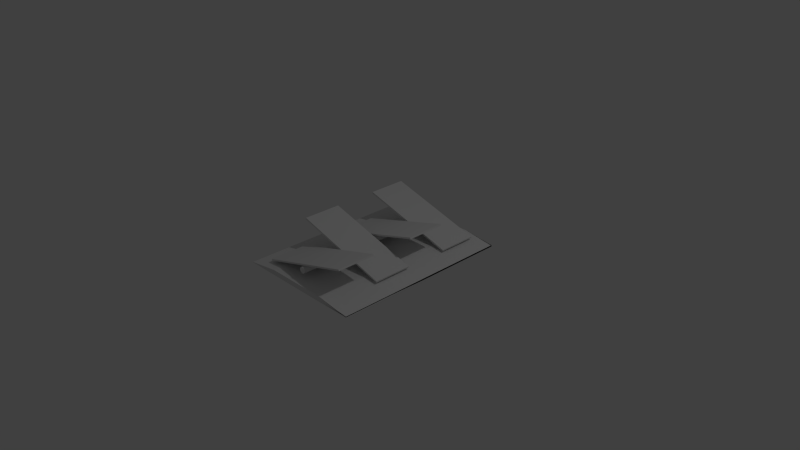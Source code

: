 # Source: Cheval_De_Fries.blend  (saved by Blender 2.75.0; exported with 4.5.12 LTS)
import bpy
from mathutils import Matrix  # noqa: F401  (used for matrix-valued properties, if any)

bpy.ops.wm.read_factory_settings(use_empty=True)
scene = bpy.context.scene
scene.name = 'Scene'

# ---- collections
col_collection_1 = bpy.data.collections.new('Collection 1'); scene.collection.children.link(col_collection_1)

# ---- materials (node trees are filled in below, after node groups)
mat_material = bpy.data.materials.new('Material')
mat_material.alpha_threshold = 0.0
mat_material.use_transparent_shadow = False
mat_material.roughness = 0.5
mat_material.line_color = (0.0, 0.0, 0.0, 1.0)
mat_material_001 = bpy.data.materials.new('Material.001')
mat_material_001.alpha_threshold = 0.0
mat_material_001.use_transparent_shadow = False
mat_material_001.roughness = 0.5
mat_material_001.line_color = (0.0, 0.0, 0.0, 1.0)
mat_material_002 = bpy.data.materials.new('Material.002')
mat_material_002.alpha_threshold = 0.0
mat_material_002.use_transparent_shadow = False
mat_material_002.roughness = 0.5
mat_material_002.line_color = (0.0, 0.0, 0.0, 1.0)
mat_material_003 = bpy.data.materials.new('Material.003')
mat_material_003.alpha_threshold = 0.0
mat_material_003.use_transparent_shadow = False
mat_material_003.roughness = 0.5
mat_material_003.line_color = (0.0, 0.0, 0.0, 1.0)

# ---- material node trees

# ---- world
world_world = bpy.data.worlds.new('World'); scene.world = world_world
world_world.color = (0.05088, 0.05088, 0.05088)
world_world.use_sun_shadow = False
world_world.sun_shadow_jitter_overblur = 0.0
world_world.cycles.sampling_method = 'MANUAL'
world_world.cycles.sample_map_resolution = 256

# ---- cameras
cam_camera = bpy.data.cameras.new('Camera')
cam_camera.clip_end = 100.0
cam_camera.lens = 35.0
cam_camera.sensor_width = 32.0
cam_camera.sensor_height = 18.0
cam_camera.ortho_scale = 7.314
cam_camera.dof.focus_distance = 0.0
cam_camera.dof.aperture_fstop = 128.0

# ---- lights
light_lamp = bpy.data.lights.new('Lamp', 'POINT')
light_lamp.transmission_factor = 0.0
light_lamp.cutoff_distance = 30.0
light_lamp.energy = 100.0
light_lamp.shadow_buffer_clip_start = 1.001
light_lamp.shadow_soft_size = 0.1
light_lamp.shadow_maximum_resolution = 0.006
light_lamp.use_absolute_resolution = True
light_lamp.cycles.use_multiple_importance_sampling = False

# ---- meshes
me_cylinder = bpy.data.meshes.new('Cylinder')
me_cylinder.from_pydata([(0.0, 1.0, -1.0), (0.0, 1.0, 1.0), (0.1951, 0.9808, -1.0), (0.1951, 0.9808, 1.0), (0.3827, 0.9239, -1.0), (0.3827, 0.9239, 1.0), (0.5556, 0.8315, -1.0), (0.5556, 0.8315, 1.0), (0.7071, 0.7071, -1.0), (0.7071, 0.7071, 1.0), (0.8315, 0.5556, -1.0), (0.8315, 0.5556, 1.0), (0.9239, 0.3827, -1.0), (0.9239, 0.3827, 1.0), (0.9808, 0.1951, -1.0), (0.9808, 0.1951, 1.0), (1.0, 7.55e-08, -1.0), (1.0, 7.55e-08, 1.0), (0.9808, -0.1951, -1.0), (0.9808, -0.1951, 1.0), (0.9239, -0.3827, -1.0), (0.9239, -0.3827, 1.0), (0.8315, -0.5556, -1.0), (0.8315, -0.5556, 1.0), (0.7071, -0.7071, -1.0), (0.7071, -0.7071, 1.0), (0.5556, -0.8315, -1.0), (0.5556, -0.8315, 1.0), (0.3827, -0.9239, -1.0), (0.3827, -0.9239, 1.0), (0.1951, -0.9808, -1.0), (0.1951, -0.9808, 1.0), (-3.258e-07, -1.0, -1.0), (-3.258e-07, -1.0, 1.0), (-0.1951, -0.9808, -1.0), (-0.1951, -0.9808, 1.0), (-0.3827, -0.9239, -1.0), (-0.3827, -0.9239, 1.0), (-0.5556, -0.8315, -1.0), (-0.5556, -0.8315, 1.0), (-0.7071, -0.7071, -1.0), (-0.7071, -0.7071, 1.0), (-0.8315, -0.5556, -1.0), (-0.8315, -0.5556, 1.0), (-0.9239, -0.3827, -1.0), (-0.9239, -0.3827, 1.0), (-0.9808, -0.1951, -1.0), (-0.9808, -0.1951, 1.0), (-1.0, 9.656e-07, -1.0), (-1.0, 9.656e-07, 1.0), (-0.9808, 0.1951, -1.0), (-0.9808, 0.1951, 1.0), (-0.9239, 0.3827, -1.0), (-0.9239, 0.3827, 1.0), (-0.8315, 0.5556, -1.0), (-0.8315, 0.5556, 1.0), (-0.7071, 0.7071, -1.0), (-0.7071, 0.7071, 1.0), (-0.5556, 0.8315, -1.0), (-0.5556, 0.8315, 1.0), (-0.3827, 0.9239, -1.0), (-0.3827, 0.9239, 1.0), (-0.1951, 0.9808, -1.0), (-0.1951, 0.9808, 1.0)], [], [(0, 1, 3, 2), (2, 3, 5, 4), (4, 5, 7, 6), (6, 7, 9, 8), (8, 9, 11, 10), (10, 11, 13, 12), (12, 13, 15, 14), (14, 15, 17, 16), (16, 17, 19, 18), (18, 19, 21, 20), (20, 21, 23, 22), (22, 23, 25, 24), (24, 25, 27, 26), (26, 27, 29, 28), (28, 29, 31, 30), (30, 31, 33, 32), (32, 33, 35, 34), (34, 35, 37, 36), (36, 37, 39, 38), (38, 39, 41, 40), (40, 41, 43, 42), (42, 43, 45, 44), (44, 45, 47, 46), (46, 47, 49, 48), (48, 49, 51, 50), (50, 51, 53, 52), (52, 53, 55, 54), (54, 55, 57, 56), (56, 57, 59, 58), (58, 59, 61, 60), (3, 1, 63, 61, 59, 57, 55, 53, 51, 49, 47, 45, 43, 41, 39, 37, 35, 33, 31, 29, 27, 25, 23, 21, 19, 17, 15, 13, 11, 9, 7, 5), (62, 63, 1, 0), (60, 61, 63, 62), (0, 2, 4, 6, 8, 10, 12, 14, 16, 18, 20, 22, 24, 26, 28, 30, 32, 34, 36, 38, 40, 42, 44, 46, 48, 50, 52, 54, 56, 58, 60, 62)])
me_cylinder.use_remesh_preserve_volume = False
me_cylinder.use_remesh_preserve_attributes = False
me_cylinder.use_mirror_vertex_groups = False
me_cylinder.update()
me_cube = bpy.data.meshes.new('Cube')
me_cube.from_pydata([(1.0, 1.0, -1.0), (1.0, -1.0, -1.0), (-1.0, -1.0, -1.0), (-1.0, 1.0, -1.0), (1.0, 1.0, 1.0), (1.0, -1.0, 1.0), (-1.0, -1.0, 1.0), (-1.0, 1.0, 1.0)], [], [(0, 1, 2, 3), (4, 7, 6, 5), (0, 4, 5, 1), (1, 5, 6, 2), (2, 6, 7, 3), (4, 0, 3, 7)])
me_cube.materials.append(mat_material)
me_cube.use_remesh_preserve_volume = False
me_cube.use_remesh_preserve_attributes = False
me_cube.use_mirror_vertex_groups = False
me_cube.update()
me_cube_002 = bpy.data.meshes.new('Cube.002')
me_cube_002.from_pydata([(-1.0, -1.0, 0.7729), (-1.0, -1.0, 1.0), (-1.0, 1.0, 0.7729), (-1.0, 1.0, 1.0), (1.0, -1.0, 0.8458), (1.0, -1.0, 1.0), (1.0, 1.0, 0.8458), (1.0, 1.0, 1.0), (-1.0, -1.0, 1.065), (-1.0, 0.0, 1.0), (-1.0, 1.0, 0.7348), (-1.0, 0.0, 0.7729), (0.0, 1.0, 1.0), (1.0, 1.0, 0.8608), (0.0, 1.0, -1.0), (1.0, 0.0, 1.0), (1.0, -1.0, 0.8608), (1.0, 0.0, 0.8458), (0.0, -1.0, 1.0), (0.0, -1.0, -1.0), (0.0, 0.0, 1.0), (0.0, 0.0, -1.0), (0.0, -1.0, 0.0), (1.0, 0.0, 0.8608), (0.0, 1.0, 0.0), (-1.0, 0.0, 1.065), (-1.0, -1.0, 0.5), (-1.0, 0.5, 1.0), (-1.0, 1.0, 0.5652), (-1.0, -0.5, 0.7729), (0.5, 1.0, 1.0), (1.0, 1.0, 0.8593), (-0.5, 1.0, -1.0), (1.0, -0.5, 1.0), (1.0, -1.0, 0.8593), (1.0, 0.5, 0.8458), (-0.5, -1.0, 1.0), (0.5, -1.0, -1.0), (-1.0, -1.0, 0.5652), (-1.0, -0.5, 1.0), (-1.0, 1.0, 0.5), (-1.0, 0.5, 0.7729), (-0.5, 1.0, 1.0), (1.0, 1.0, 0.9), (0.5, 1.0, -1.0), (1.0, 0.5, 1.0), (1.0, -1.0, 0.9), (1.0, -0.5, 0.8458), (0.5, -1.0, 1.0), (-0.5, -1.0, -1.0), (-0.5, 0.0, 1.0), (0.5, 0.0, 1.0), (0.0, -0.5, 1.0), (0.0, 0.5, 1.0), (0.5, 0.0, -1.0), (-0.5, 0.0, -1.0), (0.0, -0.5, -1.0), (0.0, 0.5, -1.0), (0.0, -1.0, -0.5), (0.0, -1.0, 0.5), (0.5, -1.0, 0.0), (-0.5, -1.0, 0.0), (1.0, 0.0, 0.8593), (1.0, 0.0, 0.9), (1.0, 0.5, 0.8608), (1.0, -0.5, 0.8608), (0.0, 1.0, -0.5), (0.0, 1.0, 0.5), (-0.5, 1.0, 0.0), (0.5, 1.0, 0.0), (-1.0, 0.0, 0.5652), (-1.0, 0.0, 0.5), (-1.0, -0.5, 1.065), (-1.0, 0.5, 0.7348), (-1.0, 0.5, 0.5), (-1.0, -0.5, 0.5), (-1.0, -0.5, 0.5652), (0.5, 1.0, 0.5), (-0.5, 1.0, 0.5), (-0.5, 1.0, -0.5), (1.0, -0.5, 0.9), (1.0, 0.5, 0.9), (1.0, 0.5, 0.8593), (-0.5, -1.0, 0.5), (0.5, -1.0, 0.5), (0.5, -1.0, -0.5), (-0.5, 0.5, -1.0), (-0.5, -0.5, -1.0), (0.5, -0.5, -1.0), (0.5, 0.5, 1.0), (0.5, -0.5, 1.0), (-0.5, -0.5, 1.0), (-0.5, 0.5, 1.0), (0.5, 0.5, -1.0), (-0.5, -1.0, -0.5), (1.0, -0.5, 0.8593), (0.5, 1.0, -0.5), (-1.0, 0.5, 0.5652)], [], [(97, 28, 2, 41), (96, 31, 6, 44), (95, 34, 4, 47), (94, 38, 0, 49), (93, 44, 6, 35), (92, 42, 3, 27), (91, 50, 9, 39), (90, 51, 20, 52), (89, 30, 12, 53), (88, 54, 17, 47), (87, 55, 21, 56), (86, 32, 14, 57), (85, 58, 19, 37), (84, 59, 22, 60), (83, 26, 8, 61), (82, 62, 17, 35), (81, 63, 23, 64), (80, 46, 16, 65), (79, 66, 14, 32), (78, 67, 24, 68), (77, 43, 13, 69), (76, 70, 11, 29), (75, 71, 25, 72), (74, 40, 10, 73), (71, 74, 73, 25), (9, 27, 74, 71), (27, 3, 40, 74), (26, 75, 72, 8), (1, 39, 75, 26), (39, 9, 71, 75), (38, 76, 29, 0), (8, 72, 76, 38), (72, 25, 70, 76), (67, 77, 69, 24), (12, 30, 77, 67), (30, 7, 43, 77), (40, 78, 68, 10), (3, 42, 78, 40), (42, 12, 67, 78), (28, 79, 32, 2), (10, 68, 79, 28), (68, 24, 66, 79), (63, 80, 65, 23), (15, 33, 80, 63), (33, 5, 46, 80), (43, 81, 64, 13), (7, 45, 81, 43), (45, 15, 63, 81), (31, 82, 35, 6), (13, 64, 82, 31), (64, 23, 62, 82), (59, 83, 61, 22), (18, 36, 83, 59), (36, 1, 26, 83), (46, 84, 60, 16), (5, 48, 84, 46), (48, 18, 59, 84), (34, 85, 37, 4), (16, 60, 85, 34), (60, 22, 58, 85), (55, 86, 57, 21), (11, 41, 86, 55), (41, 2, 32, 86), (49, 87, 56, 19), (0, 29, 87, 49), (29, 11, 55, 87), (37, 88, 47, 4), (19, 56, 88, 37), (56, 21, 54, 88), (51, 89, 53, 20), (15, 45, 89, 51), (45, 7, 30, 89), (48, 90, 52, 18), (5, 33, 90, 48), (33, 15, 51, 90), (36, 91, 39, 1), (18, 52, 91, 36), (52, 20, 50, 91), (50, 92, 27, 9), (20, 53, 92, 50), (53, 12, 42, 92), (54, 93, 35, 17), (21, 57, 93, 54), (57, 14, 44, 93), (58, 94, 49, 19), (22, 61, 94, 58), (61, 8, 38, 94), (62, 95, 47, 17), (23, 65, 95, 62), (65, 16, 34, 95), (66, 96, 44, 14), (24, 69, 96, 66), (69, 13, 31, 96), (70, 97, 41, 11), (25, 73, 97, 70), (73, 10, 28, 97)])
me_cube_002.use_remesh_preserve_volume = False
me_cube_002.use_remesh_preserve_attributes = False
me_cube_002.use_mirror_vertex_groups = False
me_cube_002.update()
me_cube_001 = bpy.data.meshes.new('Cube.001')
me_cube_001.from_pydata([(1.0, 1.0, -1.0), (1.0, -1.0, -1.0), (-1.0, -1.0, -1.0), (-1.0, 1.0, -1.0), (1.0, 1.0, 1.0), (1.0, -1.0, 1.0), (-1.0, -1.0, 1.0), (-1.0, 1.0, 1.0)], [], [(0, 1, 2, 3), (4, 7, 6, 5), (0, 4, 5, 1), (1, 5, 6, 2), (2, 6, 7, 3), (4, 0, 3, 7)])
me_cube_001.materials.append(mat_material_001)
me_cube_001.use_remesh_preserve_volume = False
me_cube_001.use_remesh_preserve_attributes = False
me_cube_001.use_mirror_vertex_groups = False
me_cube_001.update()
me_cube_003 = bpy.data.meshes.new('Cube.003')
me_cube_003.from_pydata([(1.0, 1.0, -1.0), (1.0, -1.0, -1.0), (-1.0, -1.0, -1.0), (-1.0, 1.0, -1.0), (1.0, 1.0, 1.0), (1.0, -1.0, 1.0), (-1.0, -1.0, 1.0), (-1.0, 1.0, 1.0)], [], [(0, 1, 2, 3), (4, 7, 6, 5), (0, 4, 5, 1), (1, 5, 6, 2), (2, 6, 7, 3), (4, 0, 3, 7)])
me_cube_003.materials.append(mat_material_002)
me_cube_003.use_remesh_preserve_volume = False
me_cube_003.use_remesh_preserve_attributes = False
me_cube_003.use_mirror_vertex_groups = False
me_cube_003.update()
me_cube_004 = bpy.data.meshes.new('Cube.004')
me_cube_004.from_pydata([(1.0, 1.0, -1.0), (1.0, -1.0, -1.0), (-1.0, -1.0, -1.0), (-1.0, 1.0, -1.0), (1.0, 1.0, 1.0), (1.0, -1.0, 1.0), (-1.0, -1.0, 1.0), (-1.0, 1.0, 1.0)], [], [(0, 1, 2, 3), (4, 7, 6, 5), (0, 4, 5, 1), (1, 5, 6, 2), (2, 6, 7, 3), (4, 0, 3, 7)])
me_cube_004.materials.append(mat_material_003)
me_cube_004.use_remesh_preserve_volume = False
me_cube_004.use_remesh_preserve_attributes = False
me_cube_004.use_mirror_vertex_groups = False
me_cube_004.update()

# ---- objects
ob_cylinder = bpy.data.objects.new('Cylinder', me_cylinder)
ob_cube = bpy.data.objects.new('Cube', me_cube)
ob_lamp = bpy.data.objects.new('Lamp', light_lamp)
ob_camera = bpy.data.objects.new('Camera', cam_camera)
ob_cube_001 = bpy.data.objects.new('Cube.001', me_cube_002)
ob_cube_002 = bpy.data.objects.new('Cube.002', me_cube_001)
ob_cube_003 = bpy.data.objects.new('Cube.003', me_cube_003)
ob_cube_004 = bpy.data.objects.new('Cube.004', me_cube_004)

# ---- transforms, parenting, visibility, modifiers, constraints
ob_cylinder.location = (0.0, 0.0, 0.2085)
ob_cylinder.rotation_euler = (1.571, -0.0, 0.0)
ob_cylinder.scale = (0.04385, 0.04385, 1.137)
ob_cylinder.lineart.crease_threshold = 0.0
ob_cube.location = (0.0, -0.8469, 0.2739)
ob_cube.rotation_euler = (0.0, -0.2793, 0.0)
ob_cube.scale = (0.6925, 0.2652, 0.01081)
ob_cube.lock_rotations_4d = False
ob_cube.empty_display_type = 'ARROWS'
ob_cube.lineart.crease_threshold = 0.0
ob_lamp.location = (4.076, 1.005, 5.904)
ob_lamp.rotation_euler = (0.6503, 0.05522, 1.866)
ob_lamp.lock_rotations_4d = False
ob_lamp.empty_display_type = 'ARROWS'
ob_lamp.color = (0.0, 0.0, 0.0, 0.0)
ob_lamp.lineart.crease_threshold = 0.0
ob_camera.location = (7.481, -6.508, 5.344)
ob_camera.rotation_euler = (1.109, 0.01082, 0.8149)
ob_camera.lock_rotations_4d = False
ob_camera.empty_display_type = 'ARROWS'
ob_camera.color = (0.0, 0.0, 0.0, 0.0)
ob_camera.display_type = 'WIRE'
ob_camera.lineart.crease_threshold = 0.0
ob_cube_001.location = (0.004711, 0.0, 0.03539)
ob_cube_001.scale = (-0.913, -1.238, -0.03554)
ob_cube_001.lineart.crease_threshold = 0.0
ob_cube_002.location = (0.0, -0.2833, 0.2739)
ob_cube_002.rotation_euler = (0.0, 0.2793, 0.0)
ob_cube_002.scale = (0.6925, 0.2652, 0.01081)
ob_cube_002.lock_rotations_4d = False
ob_cube_002.empty_display_type = 'ARROWS'
ob_cube_002.lineart.crease_threshold = 0.0
ob_cube_003.location = (0.0, 0.2819, 0.2739)
ob_cube_003.rotation_euler = (0.0, -0.2793, 0.0)
ob_cube_003.scale = (0.6925, 0.2652, 0.01081)
ob_cube_003.lock_rotations_4d = False
ob_cube_003.empty_display_type = 'ARROWS'
ob_cube_003.lineart.crease_threshold = 0.0
ob_cube_004.location = (0.0, 0.8521, 0.2739)
ob_cube_004.rotation_euler = (0.0, 0.2793, 0.0)
ob_cube_004.scale = (0.6925, 0.2652, 0.01081)
ob_cube_004.lock_rotations_4d = False
ob_cube_004.empty_display_type = 'ARROWS'
ob_cube_004.lineart.crease_threshold = 0.0

# ---- collection membership
col_collection_1.objects.link(ob_cylinder)
col_collection_1.objects.link(ob_cube)
col_collection_1.objects.link(ob_lamp)
col_collection_1.objects.link(ob_camera)
col_collection_1.objects.link(ob_cube_001)
col_collection_1.objects.link(ob_cube_002)
col_collection_1.objects.link(ob_cube_003)
col_collection_1.objects.link(ob_cube_004)

# ---- scene / render settings (as saved in the file)
scene.camera = ob_camera
scene.frame_start = 1; scene.frame_end = 250; scene.frame_set(1)
scene.render.engine = 'BLENDER_EEVEE_NEXT'
scene.render.resolution_percentage = 50
scene.render.dither_intensity = 0.0
scene.cycles.use_denoising = False
scene.cycles.samples = 10
scene.cycles.sampling_pattern = 'TABULATED_SOBOL'
scene.cycles.light_sampling_threshold = 0.0
scene.cycles.use_adaptive_sampling = False
scene.cycles.use_light_tree = False
scene.cycles.blur_glossy = 0.0
scene.cycles.pixel_filter_type = 'GAUSSIAN'
scene.cycles.sample_clamp_indirect = 0.0
scene.view_settings.view_transform = 'Standard'
bpy.context.view_layer.update()
